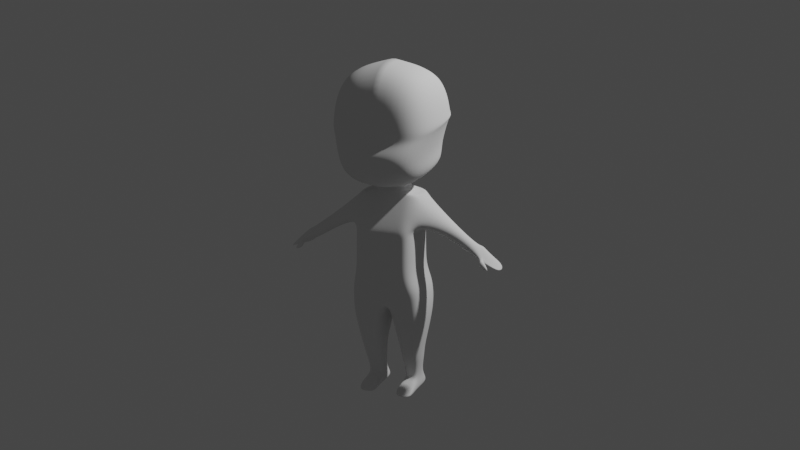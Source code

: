 # Source: Personagem-mirror-apply-2.blend  (saved by Blender 3.5.10; exported with 4.5.12 LTS)
import bpy
from mathutils import Matrix  # noqa: F401  (used for matrix-valued properties, if any)

bpy.ops.wm.read_factory_settings(use_empty=True)
scene = bpy.context.scene
scene.name = 'Scene'

# ---- collections
col_collection = bpy.data.collections.new('Collection'); scene.collection.children.link(col_collection)
col_personagem = bpy.data.collections.new('Personagem'); scene.collection.children.link(col_personagem)

# ---- node groups
ng_auto_smooth = bpy.data.node_groups.new('Auto Smooth', 'GeometryNodeTree')
_s = ng_auto_smooth.interface.new_socket(name='Geometry', in_out='OUTPUT', socket_type='NodeSocketGeometry')
_s = ng_auto_smooth.interface.new_socket(name='Geometry', in_out='INPUT', socket_type='NodeSocketGeometry')
_s = ng_auto_smooth.interface.new_socket(name='Angle', in_out='INPUT', socket_type='NodeSocketFloat')
_s.subtype = 'ANGLE'
_s.min_value = 0.0
_s.max_value = 3.142
ng_auto_smooth.is_modifier = True
_N = ng_auto_smooth.nodes; _L = ng_auto_smooth.links
n0 = _N.new('NodeGroupOutput'); n0.name = 'Group Output'; n0.location = (480, -100)
n1 = _N.new('NodeGroupInput'); n1.name = 'Group Input'; n1.location = (-420, -300)
n2 = _N.new('NodeGroupInput'); n2.name = 'Group Input.001'; n2.location = (-60, -100)
n3 = _N.new('GeometryNodeSetShadeSmooth'); n3.name = 'Set Shade Smooth'; n3.location = (120, -100)
n3.domain = 'EDGE'
n4 = _N.new('GeometryNodeSetShadeSmooth'); n4.name = 'Set Shade Smooth.001'; n4.location = (300, -100)
n5 = _N.new('GeometryNodeInputMeshEdgeAngle'); n5.name = 'Edge Angle'; n5.location = (-420, -220)
n6 = _N.new('GeometryNodeInputEdgeSmooth'); n6.name = 'Is Edge Smooth'; n6.location = (-60, -160)
n7 = _N.new('GeometryNodeInputShadeSmooth'); n7.name = 'Is Face Smooth'; n7.location = (-240, -340)
n8 = _N.new('FunctionNodeBooleanMath'); n8.name = 'Boolean Math'; n8.location = (-60, -220)
n9 = _N.new('FunctionNodeCompare'); n9.name = 'Compare'; n9.location = (-240, -180)
n9.operation = 'LESS_EQUAL'
_L.new(n5.outputs[0], n9.inputs[0])
_L.new(n4.outputs[0], n0.inputs[0])
_L.new(n1.outputs[1], n9.inputs[1])
_L.new(n9.outputs[0], n8.inputs[0])
_L.new(n7.outputs[0], n8.inputs[1])
_L.new(n2.outputs[0], n3.inputs[0])
_L.new(n6.outputs[0], n3.inputs[1])
_L.new(n3.outputs[0], n4.inputs[0])
_L.new(n8.outputs[0], n3.inputs[2])
n0.is_active_output = True

# ---- world
world_world = bpy.data.worlds.new('World'); scene.world = world_world
world_world.use_nodes = True; world_world.node_tree.nodes.clear()
_N = world_world.node_tree.nodes; _L = world_world.node_tree.links
n0 = _N.new('ShaderNodeOutputWorld'); n0.name = 'World Output'; n0.location = (300, 300)
n1 = _N.new('ShaderNodeBackground'); n1.name = 'Background'; n1.location = (10, 300)
n1.inputs[0].default_value = (0.05088, 0.05088, 0.05088, 1.0)
_L.new(n1.outputs[0], n0.inputs[0])
n0.is_active_output = True
world_world.color = (0.05088, 0.05088, 0.05088)
world_world.use_sun_shadow = False
world_world.sun_shadow_jitter_overblur = 0.0

# ---- cameras
cam_camera = bpy.data.cameras.new('Camera')
cam_camera.clip_end = 100.0
cam_camera.ortho_scale = 7.314

# ---- lights
light_light = bpy.data.lights.new('Light', 'POINT')
light_light.transmission_factor = 0.0
light_light.energy = 1000.0
light_light.shadow_soft_size = 0.1
light_light.shadow_maximum_resolution = 0.006
light_light.use_absolute_resolution = True

# ---- meshes
me_cube = bpy.data.meshes.new('Cube')
me_cube.from_pydata([(1.366, -1.246, -0.04129), (1.193, -1.246, 0.5024), (1.366, 0.9417, -0.04129), (1.193, 0.7732, 0.5024), (0.0, 0.9701, -0.6188), (0.0, 0.9147, 0.05915), (0.0, -1.078, -0.6188), (0.0, -1.246, 0.05915), (0.0, -1.11, 2.119), (0.0, 0.8121, 2.119), (1.193, 0.8121, 2.119), (1.193, -1.11, 2.119), (1.442, -1.078, -0.4778), (1.442, 0.9546, -0.4778), (0.0, 0.8769, -1.055), (0.0, -1.0, -1.055), (1.459, -1.0, -1.264), (1.459, 0.8186, -1.264), (0.1605, 0.7538, -1.747), (0.1605, -0.9287, -1.747), (1.161, -0.6436, -2.694), (1.161, 0.3909, -2.694), (0.3855, 0.3909, -2.733), (0.3855, -0.6436, -2.733), (1.133, -0.5075, -3.075), (1.133, 0.4298, -3.075), (0.3855, 0.4298, -3.083), (0.3855, -0.5075, -3.083), (0.9641, -0.2354, -3.855), (0.9641, 0.4103, -3.855), (0.5135, 0.4103, -3.854), (0.5135, -0.2354, -3.854), (1.193, -1.156, 1.894), (1.193, 0.7797, 1.894), (0.0, 0.6717, 1.894), (0.0, -1.156, 1.894), (1.193, -0.4651, 3.24), (1.193, 0.7243, 3.24), (0.0, 0.7243, 3.389), (0.0, -0.4651, 3.389), (1.193, -0.4651, 3.24), (1.193, 0.7243, 3.24), (0.0, 0.5817, 3.389), (0.0, -0.4651, 3.389), (1.091, -0.1807, -4.329), (1.091, 0.9798, -4.394), (0.3865, 0.9798, -4.393), (0.3865, -0.1807, -4.328), (0.4386, -0.5349, -3.929), (1.039, -0.5349, -3.929), (0.3865, -0.649, -4.328), (1.091, -0.649, -4.329), (0.3944, -0.8907, -4.071), (1.083, -0.8907, -4.072), (0.3865, -1.304, -4.335), (1.091, -1.304, -4.336), (0.5967, 0.8439, 0.2808), (0.6829, -1.162, -0.33), (0.6829, 0.9559, -0.33), (0.5967, -1.246, 0.2808), (0.5967, -1.11, 2.119), (0.5967, 0.8121, 2.119), (0.7211, -1.039, -0.7665), (0.7211, 0.9158, -0.7665), (0.8096, -0.9644, -1.506), (0.8096, 0.7862, -1.506), (0.7732, -0.6436, -2.714), (0.7732, 0.3909, -2.714), (0.7594, -0.5075, -3.079), (0.7594, 0.4298, -3.079), (0.7388, -0.2354, -3.854), (0.7388, 0.4103, -3.854), (0.5967, 0.7257, 1.894), (0.5967, -1.156, 1.894), (0.5967, 0.7243, 3.389), (0.5967, -0.4651, 3.389), (0.5967, 0.5817, 3.389), (0.5967, -0.4651, 3.389), (0.7388, -0.1807, -4.328), (0.7388, 0.9798, -4.393), (0.7388, -0.5349, -3.929), (0.7388, -0.649, -4.328), (0.7388, -0.8907, -4.072), (0.7388, -1.304, -4.336), (0.5967, -0.4651, 3.682), (0.0, -0.4651, 3.682), (0.0, 0.4651, 3.928), (0.5967, 0.4651, 3.928), (2.162, 0.2142, 1.762), (2.162, -0.2973, 1.762), (2.402, 0.3528, 2.23), (2.402, -0.3021, 2.23), (3.066, 0.1719, 1.185), (3.066, -0.3338, 1.185), (3.282, 0.139, 1.608), (3.282, -0.3062, 1.608), (1.806, -1.598, 7.809), (0.0, -1.598, 8.347), (0.0, 1.826, 7.981), (1.806, 1.826, 7.645), (0.0, 2.091, 6.109), (2.056, 2.091, 6.434), (2.056, -1.798, 5.585), (0.0, -1.798, 5.26), (0.0, 1.978, 5.771), (2.088, -1.944, 5.771), (2.088, 1.978, 5.771), (0.0, -1.944, 5.771), (1.994, 1.378, 4.523), (0.0, -1.3, 3.557), (0.0, 1.378, 4.225), (1.535, -1.3, 3.743), (0.0, 1.708, 4.867), (1.566, -2.43, 4.579), (1.745, 1.825, 4.893), (0.0, -2.365, 4.856), (3.09, 0.2938, 1.105), (3.541, -0.4114, 1.142), (3.479, 0.2523, 1.731), (3.542, -0.4116, 1.143), (3.358, 0.3773, 0.7578), (3.542, -0.4114, 1.142), (3.746, 0.1427, 1.482), (3.542, -0.4115, 1.143), (3.893, -0.5876, 0.7768), (3.845, -0.569, 0.9222), (3.82, -0.4726, 0.738), (3.772, -0.4541, 0.8834), (4.21, 0.3191, 0.8034), (4.267, -0.3484, 0.6907), (4.242, 0.2996, 0.8636), (4.267, -0.3484, 0.6908), (3.518, -0.5608, 1.207), (3.73, -0.3882, 1.113), (3.622, -0.4165, 0.819), (3.411, -0.5891, 0.9128), (-1.366, -1.246, -0.04129), (-1.193, -1.246, 0.5024), (-1.366, 0.9417, -0.04129), (-1.193, 0.7732, 0.5024), (-1.193, 0.8121, 2.119), (-1.193, -1.11, 2.119), (-1.442, -1.078, -0.4778), (-1.442, 0.9546, -0.4778), (-1.459, -1.0, -1.264), (-1.459, 0.8186, -1.264), (-0.1605, 0.7538, -1.747), (-0.1605, -0.9287, -1.747), (-1.161, -0.6436, -2.694), (-1.161, 0.3909, -2.694), (-0.3855, 0.3909, -2.733), (-0.3855, -0.6436, -2.733), (-1.133, -0.5075, -3.075), (-1.133, 0.4298, -3.075), (-0.3855, 0.4298, -3.083), (-0.3855, -0.5075, -3.083), (-0.9641, -0.2354, -3.855), (-0.9641, 0.4103, -3.855), (-0.5135, 0.4103, -3.854), (-0.5135, -0.2354, -3.854), (-1.193, -1.156, 1.894), (-1.193, 0.7797, 1.894), (-1.193, -0.4651, 3.24), (-1.193, 0.7243, 3.24), (-1.193, -0.4651, 3.24), (-1.193, 0.7243, 3.24), (-1.091, -0.1807, -4.329), (-1.091, 0.9798, -4.394), (-0.3865, 0.9798, -4.393), (-0.3865, -0.1807, -4.328), (-0.4386, -0.5349, -3.929), (-1.039, -0.5349, -3.929), (-0.3865, -0.649, -4.328), (-1.091, -0.649, -4.329), (-0.3944, -0.8907, -4.071), (-1.083, -0.8907, -4.072), (-0.3865, -1.304, -4.335), (-1.091, -1.304, -4.336), (-0.5967, 0.8439, 0.2808), (-0.6829, -1.162, -0.33), (-0.6829, 0.9559, -0.33), (-0.5967, -1.246, 0.2808), (-0.5967, -1.11, 2.119), (-0.5967, 0.8121, 2.119), (-0.7211, -1.039, -0.7665), (-0.7211, 0.9158, -0.7665), (-0.8096, -0.9644, -1.506), (-0.8096, 0.7862, -1.506), (-0.7732, -0.6436, -2.714), (-0.7732, 0.3909, -2.714), (-0.7594, -0.5075, -3.079), (-0.7594, 0.4298, -3.079), (-0.7388, -0.2354, -3.854), (-0.7388, 0.4103, -3.854), (-0.5967, 0.7257, 1.894), (-0.5967, -1.156, 1.894), (-0.5967, 0.7243, 3.389), (-0.5967, -0.4651, 3.389), (-0.5967, 0.5817, 3.389), (-0.5967, -0.4651, 3.389), (-0.7388, -0.1807, -4.328), (-0.7388, 0.9798, -4.393), (-0.7388, -0.5349, -3.929), (-0.7388, -0.649, -4.328), (-0.7388, -0.8907, -4.072), (-0.7388, -1.304, -4.336), (-0.5967, -0.4651, 3.682), (-0.5967, 0.4651, 3.928), (-2.162, 0.2142, 1.762), (-2.162, -0.2973, 1.762), (-2.402, 0.3528, 2.23), (-2.402, -0.3021, 2.23), (-3.066, 0.1719, 1.185), (-3.066, -0.3338, 1.185), (-3.282, 0.139, 1.608), (-3.282, -0.3062, 1.608), (-1.806, -1.598, 7.809), (-1.806, 1.826, 7.645), (-2.056, 2.091, 6.434), (-2.056, -1.798, 5.585), (-2.088, -1.944, 5.771), (-2.088, 1.978, 5.771), (-1.994, 1.378, 4.523), (-1.535, -1.3, 3.743), (-1.566, -2.43, 4.579), (-1.745, 1.825, 4.893), (-3.09, 0.2938, 1.105), (-3.541, -0.4114, 1.142), (-3.479, 0.2523, 1.731), (-3.542, -0.4116, 1.143), (-3.358, 0.3773, 0.7578), (-3.542, -0.4114, 1.142), (-3.746, 0.1427, 1.482), (-3.542, -0.4115, 1.143), (-3.893, -0.5876, 0.7768), (-3.845, -0.569, 0.9222), (-3.82, -0.4726, 0.738), (-3.772, -0.4541, 0.8834), (-4.21, 0.3191, 0.8034), (-4.267, -0.3484, 0.6907), (-4.242, 0.2996, 0.8636), (-4.267, -0.3484, 0.6908), (-3.518, -0.5608, 1.207), (-3.73, -0.3882, 1.113), (-3.622, -0.4165, 0.819), (-3.411, -0.5891, 0.9128), (0.5967, -1.201, 1.087), (1.193, 0.7765, 1.198), (-1.193, 0.7765, 1.198), (-0.5967, 0.7848, 1.087), (-1.193, -1.201, 1.198), (1.193, -1.201, 1.198), (0.5967, 0.7848, 1.087), (0.0, -1.201, 0.9767), (-0.5967, -1.201, 1.087), (0.0, 0.7932, 0.9767)], [], [(58, 56, 3, 2), (2, 3, 1, 0), (2, 0, 12, 13), (57, 59, 7, 6), (5, 7, 253, 35, 34, 255), (1, 3, 247, 251), (59, 1, 251, 246), (56, 5, 255, 252), (63, 13, 17, 65), (6, 4, 14, 15), (57, 6, 15, 62), (58, 2, 13, 63), (19, 18, 22, 23), (13, 12, 16, 17), (15, 14, 18, 19), (62, 15, 19, 64), (67, 21, 25, 69), (64, 19, 23, 66), (65, 17, 21, 67), (17, 16, 20, 21), (69, 25, 29, 71), (21, 20, 24, 25), (23, 22, 26, 27), (66, 23, 27, 68), (31, 30, 46, 47), (25, 24, 28, 29), (27, 26, 30, 31), (68, 27, 31, 70), (74, 38, 42, 76), (32, 33, 10, 11), (34, 35, 8, 9), (72, 34, 9, 61), (73, 32, 11, 60), (61, 9, 38, 74), (9, 8, 39, 38), (36, 11, 89, 91), (60, 11, 36, 75), (42, 43, 85, 86), (75, 36, 40, 77), (36, 37, 41, 40), (38, 39, 43, 42), (79, 45, 44, 78), (44, 28, 49, 51), (71, 29, 45, 79), (29, 28, 44, 45), (80, 48, 52, 82), (70, 31, 48, 80), (31, 47, 50, 48), (78, 44, 51, 81), (82, 52, 54, 83), (51, 49, 53, 55), (81, 51, 55, 83), (48, 50, 54, 52), (50, 81, 83, 54), (53, 82, 83, 55), (47, 78, 81, 50), (28, 70, 80, 49), (49, 80, 82, 53), (30, 71, 79, 46), (46, 79, 78, 47), (39, 75, 77, 43), (41, 76, 77, 40), (8, 60, 75, 39), (10, 61, 74, 37), (35, 73, 60, 8), (33, 72, 61, 10), (37, 74, 76, 41), (24, 68, 70, 28), (20, 66, 68, 24), (26, 69, 71, 30), (18, 65, 67, 22), (16, 64, 66, 20), (22, 67, 69, 26), (12, 62, 64, 16), (4, 58, 63, 14), (0, 57, 62, 12), (14, 63, 65, 18), (3, 56, 252, 247), (7, 59, 246, 253), (0, 1, 59, 57), (4, 5, 56, 58), (106, 104, 98, 99), (76, 42, 86, 87), (43, 77, 84, 85), (77, 76, 87, 84), (88, 90, 94, 92), (10, 37, 90, 88), (11, 10, 88, 89), (37, 36, 91, 90), (92, 94, 118, 116), (89, 88, 92, 93), (91, 89, 93, 95), (90, 91, 95, 94), (99, 98, 97, 96), (107, 105, 96, 97), (105, 106, 99, 96), (104, 107, 97, 98), (112, 115, 103, 100), (113, 114, 101, 102), (115, 113, 102, 103), (114, 112, 100, 101), (100, 103, 107, 104), (102, 101, 106, 105), (103, 102, 105, 107), (101, 100, 104, 106), (87, 86, 110, 108), (85, 84, 111, 109), (84, 87, 108, 111), (86, 85, 109, 110), (108, 110, 112, 114), (109, 111, 113, 115), (111, 108, 114, 113), (110, 109, 115, 112), (116, 118, 122, 120), (93, 92, 116, 117), (95, 93, 117, 119), (94, 95, 119, 118), (123, 121, 129, 131), (117, 116, 120, 121), (133, 132, 125, 127), (118, 119, 123, 122), (125, 124, 126, 127), (134, 133, 127, 126), (132, 135, 124, 125), (135, 134, 126, 124), (129, 128, 130, 131), (122, 123, 131, 130), (120, 122, 130, 128), (121, 120, 128, 129), (117, 121, 134, 135), (119, 117, 135, 132), (121, 123, 133, 134), (123, 119, 132, 133), (180, 138, 139, 178), (138, 136, 137, 139), (138, 143, 142, 136), (179, 6, 7, 181), (137, 250, 248, 139), (181, 254, 250, 137), (178, 249, 255, 5), (185, 187, 145, 143), (179, 184, 15, 6), (180, 185, 143, 138), (147, 151, 150, 146), (143, 145, 144, 142), (15, 147, 146, 14), (184, 186, 147, 15), (189, 191, 153, 149), (186, 188, 151, 147), (187, 189, 149, 145), (145, 149, 148, 144), (191, 193, 157, 153), (149, 153, 152, 148), (151, 155, 154, 150), (188, 190, 155, 151), (159, 169, 168, 158), (153, 157, 156, 152), (155, 159, 158, 154), (190, 192, 159, 155), (196, 198, 42, 38), (160, 141, 140, 161), (194, 183, 9, 34), (195, 182, 141, 160), (183, 196, 38, 9), (162, 211, 209, 141), (182, 197, 162, 141), (197, 199, 164, 162), (162, 164, 165, 163), (201, 200, 166, 167), (166, 173, 171, 156), (193, 201, 167, 157), (157, 167, 166, 156), (202, 204, 174, 170), (192, 202, 170, 159), (159, 170, 172, 169), (200, 203, 173, 166), (204, 205, 176, 174), (173, 177, 175, 171), (203, 205, 177, 173), (170, 174, 176, 172), (172, 176, 205, 203), (175, 177, 205, 204), (169, 172, 203, 200), (156, 171, 202, 192), (171, 175, 204, 202), (158, 168, 201, 193), (168, 169, 200, 201), (39, 43, 199, 197), (165, 164, 199, 198), (8, 39, 197, 182), (140, 163, 196, 183), (35, 8, 182, 195), (161, 140, 183, 194), (163, 165, 198, 196), (152, 156, 192, 190), (148, 152, 190, 188), (154, 158, 193, 191), (146, 150, 189, 187), (144, 148, 188, 186), (150, 154, 191, 189), (142, 144, 186, 184), (4, 14, 185, 180), (136, 142, 184, 179), (14, 146, 187, 185), (139, 248, 249, 178), (7, 253, 254, 181), (136, 179, 181, 137), (4, 180, 178, 5), (221, 217, 98, 104), (198, 207, 86, 42), (43, 85, 206, 199), (199, 206, 207, 198), (208, 212, 214, 210), (140, 208, 210, 163), (141, 209, 208, 140), (163, 210, 211, 162), (212, 226, 228, 214), (209, 213, 212, 208), (211, 215, 213, 209), (210, 214, 215, 211), (217, 216, 97, 98), (107, 97, 216, 220), (220, 216, 217, 221), (224, 219, 218, 225), (115, 103, 219, 224), (225, 218, 100, 112), (219, 220, 221, 218), (103, 107, 220, 219), (218, 221, 104, 100), (207, 222, 110, 86), (85, 109, 223, 206), (206, 223, 222, 207), (222, 225, 112, 110), (109, 115, 224, 223), (223, 224, 225, 222), (226, 230, 232, 228), (213, 227, 226, 212), (215, 229, 227, 213), (214, 228, 229, 215), (233, 241, 239, 231), (227, 231, 230, 226), (243, 237, 235, 242), (228, 232, 233, 229), (235, 237, 236, 234), (244, 236, 237, 243), (242, 235, 234, 245), (245, 234, 236, 244), (239, 241, 240, 238), (232, 240, 241, 233), (230, 238, 240, 232), (231, 239, 238, 230), (227, 245, 244, 231), (229, 242, 245, 227), (231, 244, 243, 233), (233, 243, 242, 229), (246, 251, 32, 73), (248, 250, 160, 161), (255, 249, 194, 34), (253, 246, 73, 35), (249, 248, 161, 194), (252, 255, 34, 72), (254, 253, 35, 195), (251, 247, 33, 32), (250, 254, 195, 160), (247, 252, 72, 33)])
me_cube.polygons.foreach_set('use_smooth', [True] * 265)
_uv = me_cube.uv_layers.new(name='UVMap')
_uv.uv.foreach_set('vector', [0.375, 0.4375, 0.625, 0.4375, 0.625, 0.5, 0.375, 0.5, 0.375, 0.5, 0.625, 0.5, 0.625, 0.75, 0.375, 0.75, 0.375, 0.5, 0.375, 0.75, 0.375, 0.75, 0.375, 0.5, 0.375, 0.8125, 0.625, 0.8125, 0.625, 0.875, 0.375, 0.875, 0.0, 0.0, 0.0, 0.0, 0.0, 0.0, 0.0, 0.0, 0.0, 0.0, 0.0, 0.0, 0.625, 0.75, 0.625, 0.5, 0.625, 0.5, 0.625, 0.75, 0.625, 0.8125, 0.625, 0.75, 0.625, 0.75, 0.625, 0.8125, 0.625, 0.4375, 0.625, 0.375, 0.625, 0.375, 0.625, 0.4375, 0.375, 0.4375, 0.375, 0.5, 0.375, 0.5, 0.375, 0.4375, 0.0, 0.0, 0.0, 0.0, 0.0, 0.0, 0.0, 0.0, 0.375, 0.8125, 0.375, 0.875, 0.375, 0.875, 0.375, 0.8125, 0.375, 0.4375, 0.375, 0.5, 0.375, 0.5, 0.375, 0.4375, 0.0, 0.0, 0.0, 0.0, 0.0, 0.0, 0.0, 0.0, 0.375, 0.5, 0.375, 0.75, 0.375, 0.75, 0.375, 0.5, 0.0, 0.0, 0.0, 0.0, 0.0, 0.0, 0.0, 0.0, 0.375, 0.8125, 0.375, 0.875, 0.375, 0.875, 0.375, 0.8125, 0.375, 0.4375, 0.375, 0.5, 0.375, 0.5, 0.375, 0.4375, 0.375, 0.8125, 0.375, 0.875, 0.375, 0.875, 0.375, 0.8125, 0.375, 0.4375, 0.375, 0.5, 0.375, 0.5, 0.375, 0.4375, 0.375, 0.5, 0.375, 0.75, 0.375, 0.75, 0.375, 0.5, 0.375, 0.4375, 0.375, 0.5, 0.375, 0.5, 0.375, 0.4375, 0.375, 0.5, 0.375, 0.75, 0.375, 0.75, 0.375, 0.5, 0.0, 0.0, 0.0, 0.0, 0.0, 0.0, 0.0, 0.0, 0.375, 0.8125, 0.375, 0.875, 0.375, 0.875, 0.375, 0.8125, 0.0, 0.0, 0.0, 0.0, 0.0, 0.0, 0.0, 0.0, 0.375, 0.5, 0.375, 0.75, 0.375, 0.75, 0.375, 0.5, 0.0, 0.0, 0.0, 0.0, 0.0, 0.0, 0.0, 0.0, 0.375, 0.8125, 0.375, 0.875, 0.375, 0.875, 0.375, 0.8125, 0.625, 0.4375, 0.625, 0.375, 0.625, 0.375, 0.625, 0.4375, 0.625, 0.75, 0.625, 0.5, 0.625, 0.5, 0.625, 0.75, 0.0, 0.0, 0.0, 0.0, 0.0, 0.0, 0.0, 0.0, 0.625, 0.4375, 0.625, 0.375, 0.625, 0.375, 0.625, 0.4375, 0.625, 0.8125, 0.625, 0.75, 0.625, 0.75, 0.625, 0.8125, 0.625, 0.4375, 0.625, 0.375, 0.625, 0.375, 0.625, 0.4375, 0.0, 0.0, 0.0, 0.0, 0.0, 0.0, 0.0, 0.0, 0.625, 0.75, 0.625, 0.75, 0.625, 0.75, 0.625, 0.75, 0.625, 0.8125, 0.625, 0.75, 0.625, 0.75, 0.625, 0.8125, 0.0, 0.0, 0.0, 0.0, 0.0, 0.0, 0.0, 0.0, 0.625, 0.8125, 0.625, 0.75, 0.625, 0.75, 0.625, 0.8125, 0.625, 0.75, 0.625, 0.5, 0.625, 0.5, 0.625, 0.75, 0.0, 0.0, 0.0, 0.0, 0.0, 0.0, 0.0, 0.0, 0.3125, 0.5, 0.375, 0.5, 0.375, 0.75, 0.3125, 0.75, 0.375, 0.75, 0.375, 0.75, 0.375, 0.75, 0.375, 0.75, 0.375, 0.4375, 0.375, 0.5, 0.375, 0.5, 0.375, 0.4375, 0.375, 0.5, 0.375, 0.75, 0.375, 0.75, 0.375, 0.5, 0.375, 0.8125, 0.375, 0.875, 0.375, 0.875, 0.375, 0.8125, 0.375, 0.8125, 0.375, 0.875, 0.375, 0.875, 0.375, 0.8125, 0.0, 0.0, 0.0, 0.0, 0.0, 0.0, 0.0, 0.0, 0.3125, 0.75, 0.375, 0.75, 0.375, 0.75, 0.3125, 0.75, 0.375, 0.8125, 0.375, 0.875, 0.375, 0.875, 0.375, 0.8125, 0.375, 0.75, 0.375, 0.75, 0.375, 0.75, 0.375, 0.75, 0.3125, 0.75, 0.375, 0.75, 0.375, 0.75, 0.3125, 0.75, 0.0, 0.0, 0.0, 0.0, 0.0, 0.0, 0.0, 0.0, 0.25, 0.75, 0.3125, 0.75, 0.3125, 0.75, 0.25, 0.75, 0.375, 0.75, 0.375, 0.8125, 0.375, 0.8125, 0.375, 0.75, 0.25, 0.75, 0.3125, 0.75, 0.3125, 0.75, 0.25, 0.75, 0.375, 0.75, 0.375, 0.8125, 0.375, 0.8125, 0.375, 0.75, 0.375, 0.75, 0.375, 0.8125, 0.375, 0.8125, 0.375, 0.75, 0.375, 0.375, 0.375, 0.4375, 0.375, 0.4375, 0.375, 0.375, 0.25, 0.5, 0.3125, 0.5, 0.3125, 0.75, 0.25, 0.75, 0.625, 0.875, 0.625, 0.8125, 0.625, 0.8125, 0.625, 0.875, 0.625, 0.5, 0.6875, 0.5, 0.6875, 0.75, 0.625, 0.75, 0.625, 0.875, 0.625, 0.8125, 0.625, 0.8125, 0.625, 0.875, 0.625, 0.5, 0.625, 0.4375, 0.625, 0.4375, 0.625, 0.5, 0.625, 0.875, 0.625, 0.8125, 0.625, 0.8125, 0.625, 0.875, 0.625, 0.5, 0.625, 0.4375, 0.625, 0.4375, 0.625, 0.5, 0.625, 0.5, 0.625, 0.4375, 0.625, 0.4375, 0.625, 0.5, 0.375, 0.75, 0.375, 0.8125, 0.375, 0.8125, 0.375, 0.75, 0.375, 0.75, 0.375, 0.8125, 0.375, 0.8125, 0.375, 0.75, 0.375, 0.375, 0.375, 0.4375, 0.375, 0.4375, 0.375, 0.375, 0.375, 0.375, 0.375, 0.4375, 0.375, 0.4375, 0.375, 0.375, 0.375, 0.75, 0.375, 0.8125, 0.375, 0.8125, 0.375, 0.75, 0.375, 0.375, 0.375, 0.4375, 0.375, 0.4375, 0.375, 0.375, 0.375, 0.75, 0.375, 0.8125, 0.375, 0.8125, 0.375, 0.75, 0.375, 0.375, 0.375, 0.4375, 0.375, 0.4375, 0.375, 0.375, 0.375, 0.75, 0.375, 0.8125, 0.375, 0.8125, 0.375, 0.75, 0.375, 0.375, 0.375, 0.4375, 0.375, 0.4375, 0.375, 0.375, 0.625, 0.5, 0.625, 0.4375, 0.625, 0.4375, 0.625, 0.5, 0.625, 0.875, 0.625, 0.8125, 0.625, 0.8125, 0.625, 0.875, 0.375, 0.75, 0.625, 0.75, 0.625, 0.8125, 0.375, 0.8125, 0.375, 0.375, 0.625, 0.375, 0.625, 0.4375, 0.375, 0.4375, 0.625, 0.4375, 0.625, 0.375, 0.625, 0.375, 0.625, 0.4375, 0.625, 0.4375, 0.625, 0.375, 0.625, 0.375, 0.625, 0.4375, 0.625, 0.875, 0.625, 0.8125, 0.625, 0.8125, 0.625, 0.875, 0.6875, 0.75, 0.6875, 0.5, 0.6875, 0.5, 0.6875, 0.75, 0.625, 0.5, 0.625, 0.5, 0.625, 0.5, 0.625, 0.5, 0.625, 0.5, 0.625, 0.5, 0.625, 0.5, 0.625, 0.5, 0.625, 0.75, 0.625, 0.5, 0.625, 0.5, 0.625, 0.75, 0.625, 0.5, 0.625, 0.75, 0.625, 0.75, 0.625, 0.5, 0.625, 0.5, 0.625, 0.5, 0.625, 0.5, 0.625, 0.5, 0.625, 0.75, 0.625, 0.5, 0.625, 0.5, 0.625, 0.75, 0.625, 0.75, 0.625, 0.75, 0.625, 0.75, 0.625, 0.75, 0.625, 0.5, 0.625, 0.75, 0.625, 0.75, 0.625, 0.5, 0.6875, 0.5, 0.75, 0.5, 0.75, 0.75, 0.6875, 0.75, 0.625, 0.875, 0.625, 0.8125, 0.625, 0.8125, 0.625, 0.875, 0.6875, 0.75, 0.6875, 0.5, 0.6875, 0.5, 0.6875, 0.75, 0.0, 0.0, 0.0, 0.0, 0.0, 0.0, 0.0, 0.0, 0.0, 0.0, 0.0, 0.0, 0.0, 0.0, 0.0, 0.0, 0.6875, 0.75, 0.6875, 0.5, 0.6875, 0.5, 0.6875, 0.75, 0.625, 0.875, 0.625, 0.8125, 0.625, 0.8125, 0.625, 0.875, 0.625, 0.4375, 0.625, 0.375, 0.625, 0.375, 0.625, 0.4375, 0.0, 0.0, 0.0, 0.0, 0.0, 0.0, 0.0, 0.0, 0.6875, 0.75, 0.6875, 0.5, 0.6875, 0.5, 0.6875, 0.75, 0.625, 0.875, 0.625, 0.8125, 0.625, 0.8125, 0.625, 0.875, 0.625, 0.4375, 0.625, 0.375, 0.625, 0.375, 0.625, 0.4375, 0.625, 0.4375, 0.625, 0.375, 0.625, 0.375, 0.625, 0.4375, 0.625, 0.875, 0.625, 0.8125, 0.625, 0.8125, 0.625, 0.875, 0.6875, 0.75, 0.6875, 0.5, 0.6875, 0.5, 0.6875, 0.75, 0.0, 0.0, 0.0, 0.0, 0.0, 0.0, 0.0, 0.0, 0.625, 0.4375, 0.625, 0.375, 0.625, 0.375, 0.625, 0.4375, 0.625, 0.875, 0.625, 0.8125, 0.625, 0.8125, 0.625, 0.875, 0.6875, 0.75, 0.6875, 0.5, 0.6875, 0.5, 0.6875, 0.75, 0.0, 0.0, 0.0, 0.0, 0.0, 0.0, 0.0, 0.0, 0.625, 0.5, 0.625, 0.5, 0.625, 0.5, 0.625, 0.5, 0.625, 0.75, 0.625, 0.5, 0.625, 0.5, 0.625, 0.75, 0.625, 0.75, 0.625, 0.75, 0.625, 0.75, 0.625, 0.75, 0.625, 0.5, 0.625, 0.75, 0.625, 0.75, 0.625, 0.5, 0.625, 0.75, 0.625, 0.75, 0.625, 0.75, 0.625, 0.75, 0.625, 0.75, 0.625, 0.5, 0.625, 0.5, 0.625, 0.75, 0.625, 0.75, 0.625, 0.75, 0.625, 0.75, 0.625, 0.75, 0.625, 0.5, 0.625, 0.75, 0.625, 0.75, 0.625, 0.5, 0.625, 0.75, 0.625, 0.75, 0.625, 0.75, 0.625, 0.75, 0.625, 0.75, 0.625, 0.75, 0.625, 0.75, 0.625, 0.75, 0.625, 0.75, 0.625, 0.75, 0.625, 0.75, 0.625, 0.75, 0.625, 0.75, 0.625, 0.75, 0.625, 0.75, 0.625, 0.75, 0.625, 0.75, 0.625, 0.5, 0.625, 0.5, 0.625, 0.75, 0.625, 0.5, 0.625, 0.75, 0.625, 0.75, 0.625, 0.5, 0.625, 0.5, 0.625, 0.5, 0.625, 0.5, 0.625, 0.5, 0.625, 0.75, 0.625, 0.5, 0.625, 0.5, 0.625, 0.75, 0.625, 0.75, 0.625, 0.75, 0.625, 0.75, 0.625, 0.75, 0.625, 0.75, 0.625, 0.75, 0.625, 0.75, 0.625, 0.75, 0.625, 0.75, 0.625, 0.75, 0.625, 0.75, 0.625, 0.75, 0.625, 0.75, 0.625, 0.75, 0.625, 0.75, 0.625, 0.75, 0.375, 0.4375, 0.375, 0.5, 0.625, 0.5, 0.625, 0.4375, 0.375, 0.5, 0.375, 0.75, 0.625, 0.75, 0.625, 0.5, 0.375, 0.5, 0.375, 0.5, 0.375, 0.75, 0.375, 0.75, 0.375, 0.8125, 0.375, 0.875, 0.625, 0.875, 0.625, 0.8125, 0.625, 0.75, 0.625, 0.75, 0.625, 0.5, 0.625, 0.5, 0.625, 0.8125, 0.625, 0.8125, 0.625, 0.75, 0.625, 0.75, 0.625, 0.4375, 0.625, 0.4375, 0.625, 0.375, 0.625, 0.375, 0.375, 0.4375, 0.375, 0.4375, 0.375, 0.5, 0.375, 0.5, 0.375, 0.8125, 0.375, 0.8125, 0.375, 0.875, 0.375, 0.875, 0.375, 0.4375, 0.375, 0.4375, 0.375, 0.5, 0.375, 0.5, 0.0, 0.0, 0.0, 0.0, 0.0, 0.0, 0.0, 0.0, 0.375, 0.5, 0.375, 0.5, 0.375, 0.75, 0.375, 0.75, 0.0, 0.0, 0.0, 0.0, 0.0, 0.0, 0.0, 0.0, 0.375, 0.8125, 0.375, 0.8125, 0.375, 0.875, 0.375, 0.875, 0.375, 0.4375, 0.375, 0.4375, 0.375, 0.5, 0.375, 0.5, 0.375, 0.8125, 0.375, 0.8125, 0.375, 0.875, 0.375, 0.875, 0.375, 0.4375, 0.375, 0.4375, 0.375, 0.5, 0.375, 0.5, 0.375, 0.5, 0.375, 0.5, 0.375, 0.75, 0.375, 0.75, 0.375, 0.4375, 0.375, 0.4375, 0.375, 0.5, 0.375, 0.5, 0.375, 0.5, 0.375, 0.5, 0.375, 0.75, 0.375, 0.75, 0.0, 0.0, 0.0, 0.0, 0.0, 0.0, 0.0, 0.0, 0.375, 0.8125, 0.375, 0.8125, 0.375, 0.875, 0.375, 0.875, 0.0, 0.0, 0.0, 0.0, 0.0, 0.0, 0.0, 0.0, 0.375, 0.5, 0.375, 0.5, 0.375, 0.75, 0.375, 0.75, 0.0, 0.0, 0.0, 0.0, 0.0, 0.0, 0.0, 0.0, 0.375, 0.8125, 0.375, 0.8125, 0.375, 0.875, 0.375, 0.875, 0.625, 0.4375, 0.625, 0.4375, 0.625, 0.375, 0.625, 0.375, 0.625, 0.75, 0.625, 0.75, 0.625, 0.5, 0.625, 0.5, 0.625, 0.4375, 0.625, 0.4375, 0.625, 0.375, 0.625, 0.375, 0.625, 0.8125, 0.625, 0.8125, 0.625, 0.75, 0.625, 0.75, 0.625, 0.4375, 0.625, 0.4375, 0.625, 0.375, 0.625, 0.375, 0.625, 0.75, 0.625, 0.75, 0.625, 0.75, 0.625, 0.75, 0.625, 0.8125, 0.625, 0.8125, 0.625, 0.75, 0.625, 0.75, 0.625, 0.8125, 0.625, 0.8125, 0.625, 0.75, 0.625, 0.75, 0.625, 0.75, 0.625, 0.75, 0.625, 0.5, 0.625, 0.5, 0.3125, 0.5, 0.3125, 0.75, 0.375, 0.75, 0.375, 0.5, 0.375, 0.75, 0.375, 0.75, 0.375, 0.75, 0.375, 0.75, 0.375, 0.4375, 0.375, 0.4375, 0.375, 0.5, 0.375, 0.5, 0.375, 0.5, 0.375, 0.5, 0.375, 0.75, 0.375, 0.75, 0.375, 0.8125, 0.375, 0.8125, 0.375, 0.875, 0.375, 0.875, 0.375, 0.8125, 0.375, 0.8125, 0.375, 0.875, 0.375, 0.875, 0.0, 0.0, 0.0, 0.0, 0.0, 0.0, 0.0, 0.0, 0.3125, 0.75, 0.3125, 0.75, 0.375, 0.75, 0.375, 0.75, 0.375, 0.8125, 0.375, 0.8125, 0.375, 0.875, 0.375, 0.875, 0.375, 0.75, 0.375, 0.75, 0.375, 0.75, 0.375, 0.75, 0.3125, 0.75, 0.3125, 0.75, 0.375, 0.75, 0.375, 0.75, 0.0, 0.0, 0.0, 0.0, 0.0, 0.0, 0.0, 0.0, 0.25, 0.75, 0.25, 0.75, 0.3125, 0.75, 0.3125, 0.75, 0.375, 0.75, 0.375, 0.75, 0.375, 0.8125, 0.375, 0.8125, 0.25, 0.75, 0.25, 0.75, 0.3125, 0.75, 0.3125, 0.75, 0.375, 0.75, 0.375, 0.75, 0.375, 0.8125, 0.375, 0.8125, 0.375, 0.75, 0.375, 0.75, 0.375, 0.8125, 0.375, 0.8125, 0.375, 0.375, 0.375, 0.375, 0.375, 0.4375, 0.375, 0.4375, 0.25, 0.5, 0.25, 0.75, 0.3125, 0.75, 0.3125, 0.5, 0.625, 0.875, 0.625, 0.875, 0.625, 0.8125, 0.625, 0.8125, 0.625, 0.5, 0.625, 0.75, 0.6875, 0.75, 0.6875, 0.5, 0.625, 0.875, 0.625, 0.875, 0.625, 0.8125, 0.625, 0.8125, 0.625, 0.5, 0.625, 0.5, 0.625, 0.4375, 0.625, 0.4375, 0.625, 0.875, 0.625, 0.875, 0.625, 0.8125, 0.625, 0.8125, 0.625, 0.5, 0.625, 0.5, 0.625, 0.4375, 0.625, 0.4375, 0.625, 0.5, 0.625, 0.5, 0.625, 0.4375, 0.625, 0.4375, 0.375, 0.75, 0.375, 0.75, 0.375, 0.8125, 0.375, 0.8125, 0.375, 0.75, 0.375, 0.75, 0.375, 0.8125, 0.375, 0.8125, 0.375, 0.375, 0.375, 0.375, 0.375, 0.4375, 0.375, 0.4375, 0.375, 0.375, 0.375, 0.375, 0.375, 0.4375, 0.375, 0.4375, 0.375, 0.75, 0.375, 0.75, 0.375, 0.8125, 0.375, 0.8125, 0.375, 0.375, 0.375, 0.375, 0.375, 0.4375, 0.375, 0.4375, 0.375, 0.75, 0.375, 0.75, 0.375, 0.8125, 0.375, 0.8125, 0.375, 0.375, 0.375, 0.375, 0.375, 0.4375, 0.375, 0.4375, 0.375, 0.75, 0.375, 0.75, 0.375, 0.8125, 0.375, 0.8125, 0.375, 0.375, 0.375, 0.375, 0.375, 0.4375, 0.375, 0.4375, 0.625, 0.5, 0.625, 0.5, 0.625, 0.4375, 0.625, 0.4375, 0.625, 0.875, 0.625, 0.875, 0.625, 0.8125, 0.625, 0.8125, 0.375, 0.75, 0.375, 0.8125, 0.625, 0.8125, 0.625, 0.75, 0.375, 0.375, 0.375, 0.4375, 0.625, 0.4375, 0.625, 0.375, 0.625, 0.4375, 0.625, 0.4375, 0.625, 0.375, 0.625, 0.375, 0.625, 0.4375, 0.625, 0.4375, 0.625, 0.375, 0.625, 0.375, 0.625, 0.875, 0.625, 0.875, 0.625, 0.8125, 0.625, 0.8125, 0.6875, 0.75, 0.6875, 0.75, 0.6875, 0.5, 0.6875, 0.5, 0.625, 0.5, 0.625, 0.5, 0.625, 0.5, 0.625, 0.5, 0.625, 0.5, 0.625, 0.5, 0.625, 0.5, 0.625, 0.5, 0.625, 0.75, 0.625, 0.75, 0.625, 0.5, 0.625, 0.5, 0.625, 0.5, 0.625, 0.5, 0.625, 0.75, 0.625, 0.75, 0.625, 0.5, 0.625, 0.5, 0.625, 0.5, 0.625, 0.5, 0.625, 0.75, 0.625, 0.75, 0.625, 0.5, 0.625, 0.5, 0.625, 0.75, 0.625, 0.75, 0.625, 0.75, 0.625, 0.75, 0.625, 0.5, 0.625, 0.5, 0.625, 0.75, 0.625, 0.75, 0.6875, 0.5, 0.6875, 0.75, 0.75, 0.75, 0.75, 0.5, 0.625, 0.875, 0.625, 0.875, 0.625, 0.8125, 0.625, 0.8125, 0.6875, 0.75, 0.6875, 0.75, 0.6875, 0.5, 0.6875, 0.5, 0.6875, 0.75, 0.6875, 0.75, 0.6875, 0.5, 0.6875, 0.5, 0.625, 0.875, 0.625, 0.875, 0.625, 0.8125, 0.625, 0.8125, 0.625, 0.4375, 0.625, 0.4375, 0.625, 0.375, 0.625, 0.375, 0.6875, 0.75, 0.6875, 0.75, 0.6875, 0.5, 0.6875, 0.5, 0.625, 0.875, 0.625, 0.875, 0.625, 0.8125, 0.625, 0.8125, 0.625, 0.4375, 0.625, 0.4375, 0.625, 0.375, 0.625, 0.375, 0.625, 0.4375, 0.625, 0.4375, 0.625, 0.375, 0.625, 0.375, 0.625, 0.875, 0.625, 0.875, 0.625, 0.8125, 0.625, 0.8125, 0.6875, 0.75, 0.6875, 0.75, 0.6875, 0.5, 0.6875, 0.5, 0.625, 0.4375, 0.625, 0.4375, 0.625, 0.375, 0.625, 0.375, 0.625, 0.875, 0.625, 0.875, 0.625, 0.8125, 0.625, 0.8125, 0.6875, 0.75, 0.6875, 0.75, 0.6875, 0.5, 0.6875, 0.5, 0.625, 0.5, 0.625, 0.5, 0.625, 0.5, 0.625, 0.5, 0.625, 0.75, 0.625, 0.75, 0.625, 0.5, 0.625, 0.5, 0.625, 0.75, 0.625, 0.75, 0.625, 0.75, 0.625, 0.75, 0.625, 0.5, 0.625, 0.5, 0.625, 0.75, 0.625, 0.75, 0.625, 0.75, 0.625, 0.75, 0.625, 0.75, 0.625, 0.75, 0.625, 0.75, 0.625, 0.75, 0.625, 0.5, 0.625, 0.5, 0.625, 0.75, 0.625, 0.75, 0.625, 0.75, 0.625, 0.75, 0.625, 0.5, 0.625, 0.5, 0.625, 0.75, 0.625, 0.75, 0.625, 0.75, 0.625, 0.75, 0.625, 0.75, 0.625, 0.75, 0.625, 0.75, 0.625, 0.75, 0.625, 0.75, 0.625, 0.75, 0.625, 0.75, 0.625, 0.75, 0.625, 0.75, 0.625, 0.75, 0.625, 0.75, 0.625, 0.75, 0.625, 0.75, 0.625, 0.75, 0.625, 0.75, 0.625, 0.75, 0.625, 0.5, 0.625, 0.5, 0.625, 0.5, 0.625, 0.5, 0.625, 0.75, 0.625, 0.75, 0.625, 0.5, 0.625, 0.5, 0.625, 0.5, 0.625, 0.5, 0.625, 0.75, 0.625, 0.75, 0.625, 0.5, 0.625, 0.5, 0.625, 0.75, 0.625, 0.75, 0.625, 0.75, 0.625, 0.75, 0.625, 0.75, 0.625, 0.75, 0.625, 0.75, 0.625, 0.75, 0.625, 0.75, 0.625, 0.75, 0.625, 0.75, 0.625, 0.75, 0.625, 0.75, 0.625, 0.75, 0.625, 0.75, 0.625, 0.75, 0.625, 0.8125, 0.625, 0.75, 0.625, 0.75, 0.625, 0.8125, 0.625, 0.5, 0.625, 0.75, 0.625, 0.75, 0.625, 0.5, 0.625, 0.375, 0.625, 0.4375, 0.625, 0.4375, 0.625, 0.375, 0.625, 0.875, 0.625, 0.8125, 0.625, 0.8125, 0.625, 0.875, 0.625, 0.4375, 0.625, 0.5, 0.625, 0.5, 0.625, 0.4375, 0.625, 0.4375, 0.625, 0.375, 0.625, 0.375, 0.625, 0.4375, 0.625, 0.8125, 0.625, 0.875, 0.625, 0.875, 0.625, 0.8125, 0.625, 0.75, 0.625, 0.5, 0.625, 0.5, 0.625, 0.75, 0.625, 0.75, 0.625, 0.8125, 0.625, 0.8125, 0.625, 0.75, 0.625, 0.5, 0.625, 0.4375, 0.625, 0.4375, 0.625, 0.5])
me_cube.update()
arm_armature = bpy.data.armatures.new('armature')  # bones are not reproduced

# ---- objects
ob_light = bpy.data.objects.new('Light', light_light)
ob_camera = bpy.data.objects.new('Camera', cam_camera)
ob_empty = bpy.data.objects.new('Empty', None)
ob_empty_001 = bpy.data.objects.new('Empty.001', None)
ob_cube = bpy.data.objects.new('Cube', me_cube)
ob_armature = bpy.data.objects.new('Armature', arm_armature)

# ---- transforms, parenting, visibility, modifiers, constraints
ob_light.location = (4.076, 1.005, 5.904)
ob_light.rotation_euler = (0.6503, 0.05522, 1.866)
ob_light.lock_rotations_4d = False
ob_light.empty_display_type = 'ARROWS'
ob_light.color = (0.0, 0.0, 0.0, 0.0)
ob_light.lineart.crease_threshold = 0.0
ob_camera.location = (3.134, -7.085, 3.51)
ob_camera.rotation_euler = (1.286, 0.01331, 0.4066)
ob_camera.lock_rotations_4d = False
ob_camera.empty_display_type = 'ARROWS'
ob_camera.color = (0.0, 0.0, 0.0, 0.0)
ob_camera.display_type = 'WIRE'
ob_camera.lineart.crease_threshold = 0.0
ob_empty.location = (1.475, 0.0, 1.328)
ob_empty.rotation_euler = (1.571, -0.0, -0.0)
ob_empty.empty_display_type = 'IMAGE'
ob_empty.empty_display_size = 5.0
ob_empty.use_empty_image_alpha = True
ob_empty.color = (1.0, 1.0, 1.0, 0.2319)
ob_empty.hide_select = True
ob_empty_001.location = (-2.01, -3.43e-09, 1.326)
ob_empty_001.rotation_euler = (1.571, -0.0, 1.571)
ob_empty_001.empty_display_type = 'IMAGE'
ob_empty_001.empty_display_size = 5.0
ob_empty_001.use_empty_image_alpha = True
ob_empty_001.color = (1.0, 1.0, 1.0, 0.25)
ob_empty_001.hide_select = True
ob_cube.parent = ob_armature
ob_cube.matrix_parent_inverse = Matrix(((5.111, -0.0, -0.0, -0.006497), (-0.0, 5.111, 0.0, 0.1337), (-0.0, -0.0, 5.111, -3.789), (-0.0, 0.0, -0.0, 1.0)))
ob_cube.location = (0.0, 0.0, 0.8523)
ob_cube.scale = (0.1979, 0.1979, 0.1979)
_vg = ob_cube.vertex_groups.new(name='spine')
for _i, _w in zip([0, 1, 2, 3, 4, 5, 6, 7, 12, 13, 14, 15, 18, 19, 56, 57, 58, 59, 62, 63, 64, 65, 136, 137, 138, 139, 142, 143, 146, 147, 161, 178, 179, 180, 181, 184, 185, 186, 187, 194, 248, 249, 250, 252, 253, 254, 255], [0.02052, 0.002187, 0.02875, 0.0341, 0.8059, 0.7343, 0.7126, 0.1225, 0.01927, 0.007672, 0.6763, 0.6505, 0.1066, 0.1177, 0.1786, 0.1303, 0.1767, 0.05706, 0.1503, 0.1451, 0.05152, 0.05488, 0.05085, 0.06196, 0.06098, 0.1011, 0.03324, 0.02542, 0.09966, 0.1114, 0.00716, 0.2592, 0.1394, 0.1949, 0.0898, 0.153, 0.1485, 0.05087, 0.05448, 0.0182, 0.06844, 0.09871, 0.03321, 0.04542, 0.003645, 0.03096, 0.08617]): _vg.add([_i], _w, 'REPLACE')
_vg = ob_cube.vertex_groups.new(name='spine.001')
for _i, _w in zip([0, 1, 2, 3, 5, 6, 7, 9, 10, 11, 12, 13, 32, 33, 34, 35, 56, 57, 58, 59, 60, 61, 62, 63, 72, 73, 136, 137, 138, 139, 141, 142, 160, 161, 178, 179, 180, 181, 182, 183, 184, 194, 195, 246, 247, 248, 249, 250, 251, 252, 253, 254, 255], [0.2478, 0.5987, 0.1893, 0.5819, 0.1558, 0.09993, 0.7459, 0.002581, 0.03838, 0.06722, 0.08477, 0.05227, 0.2, 0.1861, 0.1011, 0.1244, 0.5101, 0.2394, 0.1402, 0.6465, 0.04371, 0.05338, 0.08077, 0.02605, 0.1751, 0.192, 0.09712, 0.1978, 0.05006, 0.1389, 0.02837, 0.02347, 0.1095, 0.08335, 0.1759, 0.1535, 0.05016, 0.3596, 0.06496, 0.02018, 0.05083, 0.1199, 0.1565, 0.6567, 0.6115, 0.1711, 0.3225, 0.2049, 0.6067, 0.6526, 0.6984, 0.372, 0.6965]): _vg.add([_i], _w, 'REPLACE')
_vg = ob_cube.vertex_groups.new(name='spine.002')
for _i, _w in zip([1, 3, 8, 9, 10, 11, 32, 33, 34, 35, 56, 59, 60, 61, 72, 73, 75, 136, 137, 139, 141, 160, 161, 178, 181, 182, 183, 194, 195, 246, 247, 248, 249, 250, 251, 252, 253, 254, 255], [0.05862, 0.04296, 0.4725, 0.1406, 0.08784, 0.163, 0.3872, 0.3477, 0.6747, 0.6817, 0.01708, 0.0445, 0.4162, 0.1496, 0.4651, 0.5445, 0.01449, 0.00422, 0.06866, 0.05245, 0.06298, 0.1288, 0.08787, 0.03674, 0.06492, 0.2524, 0.08086, 0.2235, 0.3061, 0.1624, 0.1351, 0.08746, 0.1142, 0.1195, 0.1558, 0.1297, 0.1422, 0.1583, 0.1019]): _vg.add([_i], _w, 'REPLACE')
_vg = ob_cube.vertex_groups.new(name='spine.003')
for _i, _w in zip([8, 9, 11, 32, 33, 34, 35, 38, 39, 41, 42, 60, 61, 72, 73, 74, 75, 76, 77, 86, 87, 108, 141, 160, 161, 182, 183, 194, 195, 196, 198, 207, 246, 248, 249, 250, 254], [0.4161, 0.6392, 0.04654, 0.03658, 0.002113, 0.1127, 0.09689, 0.6625, 0.01707, 0.09242, 0.1856, 0.311, 0.1777, 0.07812, 0.1064, 0.2228, 0.01086, 0.3722, 0.01263, 0.01742, 0.08006, 0.00158, 0.01285, 0.04281, 0.03948, 0.1562, 0.1656, 0.1055, 0.09201, 0.1328, 0.05587, 0.007804, 0.007479, 0.02174, 0.03446, 0.0249, 0.02954]): _vg.add([_i], _w, 'REPLACE')
_vg = ob_cube.vertex_groups.new(name='spine.004')
for _i, _w in zip([38, 39, 42, 43, 74, 76, 77, 84, 85, 86, 87, 109, 110, 196, 198, 199, 206, 207, 222, 223], [0.1191, 0.0838, 0.5523, 0.6176, 0.007142, 0.06676, 0.04073, 0.0007234, 0.102, 0.0886, 0.006209, 0.01488, 0.009259, 0.008922, 0.07433, 0.05449, 0.05351, 0.05654, 0.0159, 0.01017]): _vg.add([_i], _w, 'REPLACE')
_vg = ob_cube.vertex_groups.new(name='spine.005')
for _i, _w in zip([38, 39, 40, 41, 42, 43, 74, 75, 76, 77, 84, 85, 86, 87, 96, 97, 98, 99, 100, 101, 102, 103, 104, 105, 106, 107, 108, 109, 110, 111, 112, 113, 114, 115, 164, 165, 196, 197, 198, 199, 206, 207, 216, 217, 218, 219, 220, 221, 222, 223, 224, 225], [0.02812, 0.002987, 0.04338, 0.05203, 0.149, 0.1615, 0.05936, 0.02349, 0.2051, 0.2384, 0.7597, 0.8148, 0.8143, 0.7784, 0.9913, 0.9856, 0.9827, 0.9894, 0.9755, 0.9813, 0.9809, 0.9783, 0.9792, 0.9881, 0.9841, 0.9874, 0.9196, 0.9168, 0.9028, 0.9112, 0.9561, 0.9618, 0.9602, 0.9597, 0.01853, 0.02958, 0.03728, 0.006584, 0.1531, 0.1637, 0.5035, 0.5473, 0.9366, 0.9321, 0.8815, 0.8643, 0.892, 0.8923, 0.7411, 0.6933, 0.8112, 0.8198]): _vg.add([_i], _w, 'REPLACE')
_vg = ob_cube.vertex_groups.new(name='shoulder.L')
for _i, _w in zip([8, 9, 11, 36, 37, 38, 39, 40, 41, 42, 43, 60, 61, 72, 73, 74, 75, 76, 77, 84, 85, 87, 108, 111, 182, 197, 199, 206], [0.02518, 0.01343, 0.01682, 0.1455, 0.141, 0.07256, 0.7898, 0.6604, 0.5359, 0.03468, 0.1658, 0.08483, 0.08891, 0.001892, 0.004492, 0.4671, 0.8083, 0.2741, 0.6255, 0.1726, 0.02936, 0.08586, 0.01117, 0.06108, 0.007327, 0.07938, 0.03593, 0.0109]): _vg.add([_i], _w, 'REPLACE')
_vg = ob_cube.vertex_groups.new(name='upper_arm.L')
for _i, _w in zip([1, 3, 9, 10, 11, 32, 33, 36, 37, 40, 41, 60, 61, 72, 73, 74, 75, 76, 77, 88, 89, 90, 91, 92, 246, 247, 251, 252], [0.01952, 0.02054, 0.05423, 0.816, 0.6676, 0.3075, 0.3854, 0.8074, 0.8058, 0.2473, 0.2906, 0.1173, 0.4785, 0.1986, 0.0824, 0.1736, 0.069, 0.06021, 0.03929, 0.977, 0.9513, 0.9865, 0.9803, 3.024e-05, 0.02052, 0.1213, 0.1022, 0.05783]): _vg.add([_i], _w, 'REPLACE')
_vg = ob_cube.vertex_groups.new(name='forearm.L')
for _i, _w in zip([89, 92, 93, 94, 95, 116, 117, 118, 119, 120, 121, 122, 123, 124, 125, 126, 127, 132, 133, 134, 135], [0.01382, 0.9637, 0.9399, 0.9818, 0.9542, 0.8567, 0.1456, 0.8705, 0.171, 0.1175, 0.06243, 0.08718, 0.0425, 0.08712, 0.08961, 0.08614, 0.08793, 0.09658, 0.098, 0.08289, 0.08901]): _vg.add([_i], _w, 'REPLACE')
_vg = ob_cube.vertex_groups.new(name='hand.L')
for _i, _w in zip([93, 95, 116, 117, 118, 119, 120, 121, 122, 123, 124, 125, 126, 127, 128, 129, 130, 131, 132, 133, 134, 135], [0.02728, 0.006401, 0.1399, 0.8526, 0.1271, 0.8273, 0.882, 0.9369, 0.9125, 0.9532, 0.9121, 0.9096, 0.9132, 0.9113, 0.9791, 0.9887, 0.9828, 0.9889, 0.9026, 0.9013, 0.9164, 0.9101]): _vg.add([_i], _w, 'REPLACE')
_vg = ob_cube.vertex_groups.new(name='shoulder.R')
for _i, _w in zip([38, 39, 42, 43, 85, 86, 109, 110, 141, 160, 161, 162, 163, 164, 165, 182, 183, 194, 195, 196, 197, 198, 199, 206, 207, 216, 217, 218, 219, 220, 221, 222, 223, 224, 225, 250], [0.05772, 0.02619, 0.05243, 0.01277, 0.01355, 0.02341, 0.002752, 0.01707, 0.04431, 0.03997, 0.00724, 0.1475, 0.1567, 0.6642, 0.611, 0.1475, 0.1054, 0.0367, 0.06438, 0.5765, 0.7356, 0.6253, 0.6637, 0.3627, 0.3123, 0.03769, 0.04112, 0.07931, 0.09672, 0.07632, 0.07212, 0.1765, 0.2253, 0.1359, 0.1215, 0.007298]): _vg.add([_i], _w, 'REPLACE')
_vg = ob_cube.vertex_groups.new(name='upper_arm.R')
for _i, _w in zip([9, 34, 35, 136, 137, 138, 139, 140, 141, 160, 161, 162, 163, 164, 165, 178, 179, 181, 182, 183, 194, 195, 196, 197, 198, 199, 206, 207, 208, 209, 210, 211, 248, 249, 250, 253, 254, 255], [0.06439, 0.03257, 0.01687, 0.05402, 0.145, 0.04573, 0.1507, 0.8736, 0.7558, 0.5157, 0.6049, 0.813, 0.8057, 0.2618, 0.3, 0.07706, 0.002158, 0.07506, 0.2832, 0.5397, 0.3631, 0.239, 0.1752, 0.08675, 0.06749, 0.05482, 0.01252, 0.01279, 0.9787, 0.9567, 0.9868, 0.9811, 0.3345, 0.189, 0.2874, 0.01247, 0.1515, 0.005719]): _vg.add([_i], _w, 'REPLACE')
_vg = ob_cube.vertex_groups.new(name='forearm.R')
for _i, _w in zip([209, 212, 213, 214, 215, 226, 227, 228, 229, 230, 231, 232, 233, 234, 235, 236, 237, 238, 242, 243, 244, 245], [0.01281, 0.9643, 0.9418, 0.9806, 0.955, 0.8564, 0.1405, 0.8655, 0.1649, 0.1183, 0.05986, 0.09182, 0.03707, 0.08499, 0.08738, 0.08403, 0.08576, 0.0002522, 0.09348, 0.09626, 0.08061, 0.08638]): _vg.add([_i], _w, 'REPLACE')
_vg = ob_cube.vertex_groups.new(name='hand.R')
for _i, _w in zip([213, 215, 226, 227, 228, 229, 230, 231, 232, 233, 234, 235, 236, 237, 238, 239, 240, 241, 242, 243, 244, 245], [0.02503, 0.005467, 0.1402, 0.8577, 0.1319, 0.8335, 0.8812, 0.9395, 0.9079, 0.956, 0.9143, 0.9119, 0.9153, 0.9136, 0.9748, 0.9848, 0.9782, 0.9851, 0.9057, 0.9031, 0.9187, 0.9129]): _vg.add([_i], _w, 'REPLACE')
_vg = ob_cube.vertex_groups.new(name='pelvis.L')
for _i, _w in zip([0, 1, 2, 3, 4, 6, 7, 11, 12, 13, 14, 15, 16, 18, 19, 32, 33, 56, 57, 58, 59, 60, 62, 63, 64, 65, 72, 73, 146, 147, 179, 180, 181, 184, 185, 246, 247, 251, 252, 253, 254], [0.7231, 0.6999, 0.2279, 0.5386, 0.3196, 0.501, 0.137, 0.02498, 0.2367, 0.08665, 0.2653, 0.1387, 0.03631, 0.03301, 0.008081, 0.1351, 0.08971, 0.1938, 0.6257, 0.4481, 0.6007, 0.005052, 0.2266, 0.1465, 0.03706, 0.01599, 0.04738, 0.09714, 0.02424, 0.0006316, 0.08105, 0.05598, 0.03768, 0.04511, 0.05355, 0.3489, 0.3142, 0.4175, 0.1206, 0.06852, 0.01884]): _vg.add([_i], _w, 'REPLACE')
_vg = ob_cube.vertex_groups.new(name='pelvis.R')
for _i, _w in zip([4, 6, 7, 14, 15, 18, 35, 58, 59, 63, 136, 137, 138, 139, 140, 141, 142, 143, 144, 146, 160, 161, 178, 179, 180, 181, 182, 184, 185, 186, 194, 195, 246, 248, 249, 250, 253, 254], [0.3063, 0.09994, 0.104, 0.2596, 0.02509, 0.02401, 0.02701, 0.05239, 0.007431, 0.05188, 0.7065, 0.7166, 0.1887, 0.5562, 0.009776, 0.06752, 0.2334, 0.06738, 0.03537, 0.02083, 0.2373, 0.1682, 0.2134, 0.5724, 0.1043, 0.6072, 0.0746, 0.1936, 0.06998, 0.01932, 0.1043, 0.2057, 0.003716, 0.3622, 0.1589, 0.4769, 0.06552, 0.4065]): _vg.add([_i], _w, 'REPLACE')
_vg = ob_cube.vertex_groups.new(name='thigh.L')
for _i, _w in zip([0, 1, 2, 3, 4, 5, 6, 7, 12, 13, 14, 15, 16, 17, 18, 19, 20, 21, 22, 23, 24, 25, 26, 27, 32, 56, 57, 58, 59, 62, 63, 64, 65, 66, 67, 68, 69, 147, 184, 246, 247, 251, 252], [0.6684, 0.2602, 0.7367, 0.2785, 0.08157, 0.0129, 0.08566, 0.03202, 0.8583, 0.9053, 0.1546, 0.1603, 0.9556, 0.9634, 0.85, 0.8333, 0.9225, 0.895, 0.8603, 0.8871, 0.08455, 0.1038, 0.1114, 0.09556, 0.004155, 0.2342, 0.5803, 0.6455, 0.2015, 0.7223, 0.7853, 0.9102, 0.9147, 0.9094, 0.8691, 0.09708, 0.1115, 0.004492, 0.01764, 0.06364, 0.08362, 0.08545, 0.06154]): _vg.add([_i], _w, 'REPLACE')
_vg = ob_cube.vertex_groups.new(name='shin.L')
for _i, _w in zip([20, 21, 22, 23, 24, 25, 26, 27, 28, 29, 30, 31, 44, 45, 46, 66, 67, 68, 69, 70, 71, 79], [0.06901, 0.09332, 0.1178, 0.09226, 0.8578, 0.8349, 0.8258, 0.8355, 0.04824, 0.4611, 0.4462, 0.06161, 0.01058, 0.1058, 0.1214, 0.0764, 0.112, 0.8369, 0.8247, 0.08272, 0.4649, 0.09626]): _vg.add([_i], _w, 'REPLACE')
_vg = ob_cube.vertex_groups.new(name='foot.L')
for _i, _w in zip([24, 25, 26, 27, 28, 29, 30, 31, 44, 45, 46, 47, 48, 49, 50, 51, 52, 68, 69, 70, 71, 78, 79, 80, 81], [0.05507, 0.05637, 0.05563, 0.0653, 0.9106, 0.4921, 0.4917, 0.9, 0.8451, 0.2149, 0.2234, 0.8354, 0.2756, 0.1956, 0.08192, 0.06249, 0.06859, 0.06317, 0.05639, 0.8814, 0.4641, 0.8496, 0.1547, 0.8026, 0.0005944]): _vg.add([_i], _w, 'REPLACE')
_vg = ob_cube.vertex_groups.new(name='toe.L')
for _i, _w in zip([28, 31, 44, 47, 48, 49, 50, 51, 52, 53, 54, 55, 70, 78, 80, 81, 82, 83], [0.01715, 0.02555, 0.08263, 0.08233, 0.7128, 0.7969, 0.9128, 0.9335, 0.9282, 0.9744, 0.999, 0.9902, 0.004934, 0.07744, 0.1879, 0.9728, 0.9864, 0.9984]): _vg.add([_i], _w, 'REPLACE')
_vg = ob_cube.vertex_groups.new(name='heel.02.L')
for _i, _w in zip([29, 30, 44, 45, 46, 47, 71, 78, 79], [0.02544, 0.05176, 0.03268, 0.6665, 0.6411, 0.05888, 0.06344, 0.05498, 0.741]): _vg.add([_i], _w, 'REPLACE')
_vg = ob_cube.vertex_groups.new(name='thigh.R')
for _i, _w in zip([4, 5, 6, 7, 14, 15, 19, 62, 136, 137, 138, 139, 141, 142, 143, 144, 145, 146, 147, 148, 149, 150, 151, 152, 153, 154, 155, 160, 161, 178, 179, 180, 181, 182, 184, 185, 186, 187, 188, 189, 190, 191, 194, 195, 248, 249, 250, 253, 254, 255], [0.08444, 0.04503, 0.09113, 0.05565, 0.1571, 0.1631, 0.008583, 0.01941, 0.7446, 0.471, 0.8048, 0.5107, 0.02769, 0.8788, 0.9169, 0.9568, 0.9626, 0.8606, 0.8433, 0.9186, 0.8914, 0.8648, 0.8925, 0.08893, 0.1068, 0.1087, 0.09138, 0.1118, 0.1047, 0.4022, 0.6279, 0.6953, 0.3554, 0.02774, 0.7396, 0.7997, 0.9144, 0.9177, 0.9097, 0.8694, 0.09715, 0.1116, 0.07787, 0.08941, 0.2624, 0.1902, 0.2577, 0.03171, 0.1861, 0.0223]): _vg.add([_i], _w, 'REPLACE')
_vg = ob_cube.vertex_groups.new(name='shin.R')
for _i, _w in zip([148, 149, 150, 151, 152, 153, 154, 155, 156, 157, 158, 159, 166, 167, 168, 188, 189, 190, 191, 192, 193, 201], [0.07245, 0.09642, 0.1151, 0.08873, 0.8504, 0.8301, 0.8307, 0.8428, 0.05391, 0.4601, 0.4476, 0.05663, 0.01273, 0.104, 0.1237, 0.07649, 0.1123, 0.837, 0.8247, 0.08178, 0.4649, 0.09633]): _vg.add([_i], _w, 'REPLACE')
_vg = ob_cube.vertex_groups.new(name='foot.R')
for _i, _w in zip([152, 153, 154, 155, 156, 157, 158, 159, 166, 167, 168, 169, 170, 171, 172, 173, 174, 175, 190, 191, 192, 193, 200, 201, 202], [0.05783, 0.05798, 0.05405, 0.06255, 0.902, 0.4913, 0.4928, 0.908, 0.8411, 0.2108, 0.2274, 0.8413, 0.2617, 0.2124, 0.07357, 0.06974, 0.0618, 0.007368, 0.06307, 0.05641, 0.8829, 0.4642, 0.8503, 0.1547, 0.8069]): _vg.add([_i], _w, 'REPLACE')
_vg = ob_cube.vertex_groups.new(name='toe.R')
for _i, _w in zip([156, 159, 166, 169, 170, 171, 172, 173, 174, 175, 176, 177, 192, 200, 202, 203, 204, 205], [0.02273, 0.02038, 0.08402, 0.08003, 0.7283, 0.779, 0.9218, 0.9257, 0.9355, 0.9699, 1.001, 0.9882, 0.003647, 0.07713, 0.1839, 0.9734, 0.9877, 0.9984]): _vg.add([_i], _w, 'REPLACE')
_vg = ob_cube.vertex_groups.new(name='heel.02.R')
for _i, _w in zip([157, 158, 166, 167, 168, 169, 193, 200, 201], [0.02813, 0.04964, 0.03563, 0.6724, 0.6348, 0.05663, 0.06334, 0.05454, 0.741]): _vg.add([_i], _w, 'REPLACE')
_vg = ob_cube.vertex_groups.new(name='Bone')
for _i, _w in zip([0, 1, 2, 3, 4, 5, 6, 7, 12, 13, 14, 15, 17, 18, 19, 32, 33, 35, 56, 57, 58, 59, 62, 63, 64, 65, 72, 73, 136, 137, 138, 139, 142, 143, 146, 147, 160, 161, 178, 179, 180, 181, 184, 185, 186, 187, 194, 195, 246, 247, 248, 249, 250, 251, 252, 253, 254, 255], [0.2241, 0.4502, 0.2238, 0.4632, 0.778, 0.8009, 0.8229, 0.807, 0.09391, 0.103, 0.5983, 0.6546, 0.01305, 0.1009, 0.1064, 0.05158, 0.04142, 0.01526, 0.5448, 0.3174, 0.3162, 0.5574, 0.1905, 0.1948, 0.05145, 0.06442, 0.0301, 0.05038, 0.1085, 0.1624, 0.09923, 0.1475, 0.05715, 0.0607, 0.09934, 0.1051, 0.04831, 0.0421, 0.3111, 0.2515, 0.2404, 0.3311, 0.1698, 0.1709, 0.04623, 0.06009, 0.04864, 0.0581, 0.1619, 0.1498, 0.1033, 0.1326, 0.1035, 0.1545, 0.1464, 0.1544, 0.1365, 0.1204]): _vg.add([_i], _w, 'REPLACE')
_vg = ob_cube.vertex_groups.new(name='Bone.001')
for _i, _w in zip([0, 1, 2, 3, 5, 7, 8, 10, 11, 13, 32, 33, 34, 35, 56, 57, 58, 59, 60, 61, 72, 73, 136, 137, 138, 139, 160, 161, 178, 179, 180, 181, 182, 183, 194, 195, 246, 247, 248, 249, 250, 251, 252, 253, 254, 255], [0.07346, 0.1804, 0.07274, 0.1799, 0.08114, 0.06898, 0.004419, 0.02544, 0.05098, 0.00105, 0.1562, 0.1498, 0.09055, 0.1071, 0.1578, 0.04826, 0.05288, 0.1501, 0.05269, 0.03976, 0.1473, 0.1575, 0.03943, 0.1025, 0.0468, 0.1137, 0.07955, 0.0736, 0.1448, 0.02646, 0.04573, 0.1214, 0.05282, 0.01828, 0.1094, 0.1211, 0.512, 0.4832, 0.1475, 0.2969, 0.1461, 0.4623, 0.5546, 0.5716, 0.2784, 0.6619]): _vg.add([_i], _w, 'REPLACE')
_vg = ob_cube.vertex_groups.new(name='Bone.002')
for _i, _w in zip([0, 1, 3, 8, 9, 10, 11, 32, 33, 34, 35, 38, 56, 59, 60, 61, 72, 73, 74, 75, 136, 137, 138, 139, 140, 141, 160, 161, 178, 181, 182, 183, 194, 195, 196, 197, 246, 247, 248, 249, 250, 251, 252, 253, 254, 255], [0.0006624, 0.06313, 0.05348, 0.782, 0.7348, 0.1091, 0.1758, 0.3984, 0.3678, 0.7844, 0.7432, 0.06829, 0.03101, 0.05177, 0.5993, 0.2872, 0.5316, 0.6, 0.05326, 0.05564, 0.01813, 0.08392, 0.009333, 0.07396, 0.05765, 0.07084, 0.1543, 0.1351, 0.05998, 0.07628, 0.3618, 0.2381, 0.3257, 0.3676, 0.04922, 0.01941, 0.1797, 0.1477, 0.1232, 0.1561, 0.1445, 0.1656, 0.1495, 0.1586, 0.1851, 0.1215]): _vg.add([_i], _w, 'REPLACE')
_vg = ob_cube.vertex_groups.new(name='Bone.003')
for _i, _w in zip([8, 9, 38, 39, 40, 41, 42, 43, 60, 61, 74, 75, 76, 77, 84, 85, 86, 87, 109, 110, 164, 165, 182, 183, 196, 197, 198, 199, 206, 207, 222, 223, 224, 225], [0.06102, 0.07205, 0.6666, 0.9103, 0.004741, 0.02287, 0.6365, 0.8611, 0.00688, 0.01775, 0.1309, 0.1069, 0.1041, 0.09086, 0.03402, 0.1273, 0.1123, 0.03516, 0.03169, 0.029, 0.009202, 0.04077, 0.02969, 0.02789, 0.143, 0.09725, 0.1195, 0.1008, 0.0831, 0.08438, 0.0484, 0.04552, 0.01204, 0.01982]): _vg.add([_i], _w, 'REPLACE')
_vg = ob_cube.vertex_groups.new(name='Bone.004')
for _i, _w in zip([38, 40, 41, 42, 43, 74, 75, 76, 77, 84, 85, 86, 87, 96, 97, 98, 99, 100, 101, 102, 103, 104, 105, 106, 107, 108, 109, 110, 111, 112, 113, 114, 115, 164, 165, 196, 198, 199, 206, 207, 216, 217, 218, 219, 220, 221, 222, 223, 224, 225], [0.06174, 0.05145, 0.06328, 0.1842, 0.09887, 0.06479, 0.03138, 0.2057, 0.2295, 0.7502, 0.8255, 0.8082, 0.769, 0.9892, 0.9826, 0.9799, 0.9873, 0.974, 0.9795, 0.9792, 0.9776, 0.9776, 0.9864, 0.9824, 0.9857, 0.9154, 0.9206, 0.899, 0.9067, 0.9545, 0.9596, 0.9578, 0.96, 0.02233, 0.05284, 0.05516, 0.16, 0.1555, 0.5031, 0.5476, 0.9344, 0.9299, 0.8799, 0.8629, 0.8904, 0.8906, 0.7402, 0.6923, 0.8102, 0.8186]): _vg.add([_i], _w, 'REPLACE')
_vg = ob_cube.vertex_groups.new(name='Bone.005')
for _i, _w in zip([1, 3, 8, 9, 10, 11, 32, 33, 34, 36, 37, 38, 39, 40, 41, 42, 60, 61, 72, 73, 74, 75, 76, 77, 84, 86, 87, 90, 108, 111, 113, 114, 246, 247, 251, 252], [0.01959, 0.01964, 0.03024, 0.06842, 0.7169, 0.6165, 0.2961, 0.3493, 0.005167, 0.9218, 0.8941, 0.09737, 0.001992, 0.8917, 0.8588, 0.07448, 0.2394, 0.5558, 0.2105, 0.116, 0.7112, 0.7788, 0.6511, 0.6578, 0.1948, 0.008868, 0.1698, 0.003152, 0.05756, 0.07255, 0.005001, 0.00215, 0.03407, 0.1137, 0.1011, 0.05881]): _vg.add([_i], _w, 'REPLACE')
_vg = ob_cube.vertex_groups.new(name='Bone.006')
for _i, _w in zip([10, 11, 33, 36, 37, 88, 89, 90, 91], [0.09919, 0.009039, 0.03621, 0.02577, 0.03423, 0.9002, 0.2077, 0.9437, 0.9078]): _vg.add([_i], _w, 'REPLACE')
_vg = ob_cube.vertex_groups.new(name='Bone.007')
for _i, _w in zip([11, 32, 88, 89, 91, 92, 93, 94, 95, 116, 117, 118, 119, 121, 123, 124, 125, 126, 127, 132, 133, 134, 135], [0.08946, 0.03235, 0.07743, 0.7604, 0.07308, 0.9271, 0.9501, 0.9343, 0.9538, 0.1313, 0.08835, 0.1368, 0.09261, 0.02805, 0.01981, 0.06294, 0.06425, 0.06217, 0.06324, 0.0649, 0.07301, 0.05884, 0.06249]): _vg.add([_i], _w, 'REPLACE')
_vg = ob_cube.vertex_groups.new(name='Bone.008')
for _i, _w in zip([92, 93, 94, 95, 116, 117, 118, 119, 120, 121, 122, 123, 124, 125, 126, 127, 128, 129, 130, 131, 132, 133, 134, 135], [0.0537, 0.04777, 0.03679, 0.01574, 0.8665, 0.9114, 0.8601, 0.9067, 0.9802, 0.9608, 0.9854, 0.965, 0.9369, 0.9356, 0.9377, 0.9366, 0.9973, 0.9965, 0.998, 0.9964, 0.9349, 0.9268, 0.941, 0.9374]): _vg.add([_i], _w, 'REPLACE')
_vg = ob_cube.vertex_groups.new(name='Bone.009')
for _i, _w in zip([8, 9, 34, 35, 38, 39, 42, 85, 86, 109, 110, 136, 137, 138, 139, 140, 141, 160, 161, 162, 163, 164, 165, 178, 179, 180, 181, 182, 183, 194, 195, 196, 197, 198, 199, 206, 207, 208, 210, 216, 217, 218, 219, 220, 221, 222, 223, 224, 225, 248, 249, 250, 253, 254, 255], [0.06113, 0.0743, 0.03351, 0.04549, 0.09835, 0.006111, 0.07946, 0.008215, 0.03977, 0.003712, 0.02721, 0.05576, 0.1452, 0.05555, 0.1448, 0.7315, 0.7302, 0.5104, 0.5305, 0.9492, 0.8755, 0.9103, 0.8534, 0.07589, 0.002855, 0.001096, 0.078, 0.4147, 0.5797, 0.3538, 0.2855, 0.7049, 0.8251, 0.6778, 0.7243, 0.3946, 0.3402, 0.004206, 0.02893, 0.04828, 0.05097, 0.08734, 0.1061, 0.08406, 0.07957, 0.1929, 0.2456, 0.1485, 0.1331, 0.3047, 0.1799, 0.2865, 0.02052, 0.1616, 0.004418]): _vg.add([_i], _w, 'REPLACE')
_vg = ob_cube.vertex_groups.new(name='Bone.010')
for _i, _w in zip([140, 161, 162, 163, 183, 194, 208, 209, 210, 211, 212, 214, 248], [0.1143, 0.06878, 0.01028, 0.05161, 0.007985, 0.01128, 0.8417, 0.1529, 0.9152, 0.9435, 0.0006442, 0.01183, 0.01806]): _vg.add([_i], _w, 'REPLACE')
_vg = ob_cube.vertex_groups.new(name='Bone.011')
for _i, _w in zip([141, 160, 182, 195, 208, 209, 210, 211, 212, 213, 214, 215, 226, 227, 228, 229, 230, 234, 235, 236, 237, 242, 243, 244, 245, 250], [0.09088, 0.05815, 0.01364, 0.002362, 0.1242, 0.8235, 0.02688, 0.04073, 0.9008, 0.9626, 0.9075, 0.9738, 0.1685, 0.06109, 0.1716, 0.06687, 0.00697, 0.03333, 0.0369, 0.03307, 0.03513, 0.03498, 0.05627, 0.02416, 0.02232, 0.00699]): _vg.add([_i], _w, 'REPLACE')
_vg = ob_cube.vertex_groups.new(name='Bone.012')
for _i, _w in zip([212, 213, 214, 226, 227, 228, 229, 230, 231, 232, 233, 234, 235, 236, 237, 238, 239, 240, 241, 242, 243, 244, 245], [0.07274, 0.02586, 0.06024, 0.8275, 0.9389, 0.8227, 0.933, 0.9709, 0.9784, 0.9746, 0.9821, 0.9583, 0.9565, 0.9584, 0.9574, 0.9933, 0.9954, 0.994, 0.9954, 0.9575, 0.9437, 0.9629, 0.9638]): _vg.add([_i], _w, 'REPLACE')
_vg = ob_cube.vertex_groups.new(name='Bone.015')
for _i, _w in zip([0, 1, 2, 3, 4, 5, 6, 7, 12, 13, 14, 15, 16, 17, 18, 19, 20, 21, 22, 23, 24, 25, 32, 56, 57, 58, 59, 62, 63, 64, 65, 66, 67, 68, 69, 146, 147, 180, 184, 185, 246, 247, 251, 252], [0.6492, 0.2526, 0.6528, 0.2519, 0.09495, 0.01617, 0.07318, 0.02591, 0.8547, 0.8419, 0.1783, 0.1555, 0.9271, 0.9242, 0.7534, 0.7597, 0.5052, 0.7451, 0.1048, 0.1457, 0.05254, 0.06267, 0.003479, 0.2122, 0.5841, 0.5747, 0.1985, 0.7432, 0.7305, 0.8772, 0.8443, 0.4459, 0.2394, 0.04596, 0.01448, 0.00712, 0.0005886, 0.003088, 0.007775, 0.01397, 0.0631, 0.07706, 0.08357, 0.05659]): _vg.add([_i], _w, 'REPLACE')
_vg = ob_cube.vertex_groups.new(name='Bone.017')
for _i, _w in zip([16, 17, 18, 19, 20, 21, 22, 23, 24, 25, 26, 27, 28, 29, 30, 31, 64, 65, 66, 67, 68, 69, 70, 71], [0.02747, 0.01271, 0.1103, 0.1037, 0.4897, 0.2413, 0.8709, 0.8328, 0.8805, 0.8538, 0.8899, 0.9044, 0.01453, 0.04414, 0.04599, 0.009592, 0.05624, 0.06849, 0.5446, 0.7385, 0.8757, 0.8695, 0.06788, 0.03221]): _vg.add([_i], _w, 'REPLACE')
_vg = ob_cube.vertex_groups.new(name='Bone.019')
for _i, _w in zip([24, 27, 28, 29, 30, 31, 44, 45, 46, 47, 48, 49, 50, 51, 52, 53, 68, 70, 71, 78, 80, 81], [0.05823, 0.0745, 0.8918, 0.07688, 0.08925, 0.8943, 0.7985, 0.07342, 0.0569, 0.8101, 0.2571, 0.2082, 0.07409, 0.07056, 0.0598, 0.005668, 0.07321, 0.8967, 0.01902, 0.8151, 0.8466, 0.01007]): _vg.add([_i], _w, 'REPLACE')
_vg = ob_cube.vertex_groups.new(name='Bone.021')
for _i, _w in zip([28, 31, 44, 47, 48, 49, 50, 51, 52, 53, 54, 55, 78, 80, 81, 82, 83], [0.01689, 0.01429, 0.09052, 0.08477, 0.7309, 0.7816, 0.9197, 0.9227, 0.9369, 0.9704, 1.001, 0.9884, 0.08419, 0.1462, 0.9667, 0.992, 0.999]): _vg.add([_i], _w, 'REPLACE')
_vg = ob_cube.vertex_groups.new(name='Bone.023')
for _i, _w in zip([25, 26, 28, 29, 30, 31, 44, 45, 46, 47, 69, 71, 78, 79], [0.0571, 0.07382, 0.03101, 0.8685, 0.8579, 0.03657, 0.104, 0.9119, 0.9298, 0.09899, 0.08459, 0.9208, 0.09723, 0.9731]): _vg.add([_i], _w, 'REPLACE')
_vg = ob_cube.vertex_groups.new(name='Bone.016')
for _i, _w in zip([4, 5, 6, 7, 14, 15, 18, 19, 58, 62, 63, 136, 137, 138, 139, 140, 141, 142, 143, 144, 145, 146, 147, 148, 149, 150, 151, 152, 153, 160, 161, 178, 179, 180, 181, 182, 184, 185, 186, 187, 188, 189, 190, 191, 194, 195, 248, 249, 250, 253, 254, 255], [0.09858, 0.04806, 0.07754, 0.05172, 0.1804, 0.1568, 0.008342, 0.001542, 0.003788, 0.008585, 0.01489, 0.7323, 0.4605, 0.7404, 0.4742, 0.005992, 0.0121, 0.881, 0.8715, 0.9308, 0.9286, 0.7561, 0.7619, 0.5052, 0.7404, 0.1016, 0.1423, 0.0536, 0.06305, 0.1046, 0.1012, 0.3673, 0.6312, 0.626, 0.3513, 0.02332, 0.7581, 0.7472, 0.8797, 0.8474, 0.4453, 0.2372, 0.04616, 0.01401, 0.07417, 0.0862, 0.2462, 0.1769, 0.2492, 0.02995, 0.182, 0.01843]): _vg.add([_i], _w, 'REPLACE')
_vg = ob_cube.vertex_groups.new(name='Bone.018')
for _i, _w in zip([144, 145, 146, 147, 148, 149, 150, 151, 152, 153, 154, 155, 156, 157, 158, 159, 186, 187, 188, 189, 190, 191, 192, 193], [0.02817, 0.01381, 0.1098, 0.1032, 0.4896, 0.246, 0.875, 0.837, 0.8781, 0.8525, 0.892, 0.9064, 0.01439, 0.0451, 0.0496, 0.01265, 0.05625, 0.06872, 0.5453, 0.7412, 0.8757, 0.8701, 0.07008, 0.03477]): _vg.add([_i], _w, 'REPLACE')
_vg = ob_cube.vertex_groups.new(name='Bone.020')
for _i, _w in zip([152, 153, 155, 156, 157, 158, 159, 166, 167, 168, 169, 170, 171, 172, 173, 174, 175, 190, 192, 193, 200, 202, 203], [0.05935, 0.0004039, 0.07309, 0.8922, 0.07766, 0.09166, 0.8902, 0.8024, 0.07176, 0.05736, 0.8114, 0.26, 0.2047, 0.07512, 0.06841, 0.06127, 0.004033, 0.073, 0.8924, 0.02157, 0.8185, 0.8377, 0.007033]): _vg.add([_i], _w, 'REPLACE')
_vg = ob_cube.vertex_groups.new(name='Bone.022')
for _i, _w in zip([156, 159, 166, 169, 170, 171, 172, 173, 174, 175, 176, 177, 200, 202, 203, 204, 205], [0.01684, 0.01654, 0.08888, 0.08407, 0.7273, 0.7851, 0.9187, 0.9252, 0.9352, 0.9713, 1.001, 0.989, 0.08268, 0.1545, 0.9684, 0.9903, 0.999]): _vg.add([_i], _w, 'REPLACE')
_vg = ob_cube.vertex_groups.new(name='Bone.024')
for _i, _w in zip([153, 154, 156, 157, 158, 159, 166, 167, 168, 169, 191, 193, 200, 201], [0.05757, 0.07255, 0.03028, 0.8672, 0.8535, 0.03933, 0.1019, 0.9141, 0.9292, 0.0982, 0.08417, 0.9181, 0.09536, 0.9739]): _vg.add([_i], _w, 'REPLACE')
_m = ob_cube.modifiers.new('Subdivision', 'SUBSURF')
_m.levels = 2
_m.render_levels = 3
_m = ob_cube.modifiers.new('Armature', 'ARMATURE')
_m = ob_cube.modifiers.new('Armature.001', 'ARMATURE')
_m.object = ob_armature
_m = ob_cube.modifiers.new('Auto Smooth', 'NODES')
_m.node_group = ng_auto_smooth
_gi = [s.identifier for s in ng_auto_smooth.interface.items_tree if s.item_type == 'SOCKET' and s.in_out == 'INPUT']
_m[_gi[1]] = 0.5236  # Angle
ob_armature.location = (0.001271, -0.02617, 0.7413)
ob_armature.scale = (0.1956, 0.1956, 0.1956)
ob_armature.show_in_front = True

# ---- collection membership
col_collection.objects.link(ob_light)
col_collection.objects.link(ob_camera)
col_collection.objects.link(ob_empty)
col_collection.objects.link(ob_empty_001)
col_personagem.objects.link(ob_cube)
col_personagem.objects.link(ob_armature)

# ---- scene / render settings (as saved in the file)
scene.camera = ob_camera
scene.frame_start = 1; scene.frame_end = 250; scene.frame_set(1)
scene.render.engine = 'BLENDER_WORKBENCH'
scene.cycles.sampling_pattern = 'TABULATED_SOBOL'
scene.view_settings.view_transform = 'Filmic'
bpy.context.view_layer.update()
